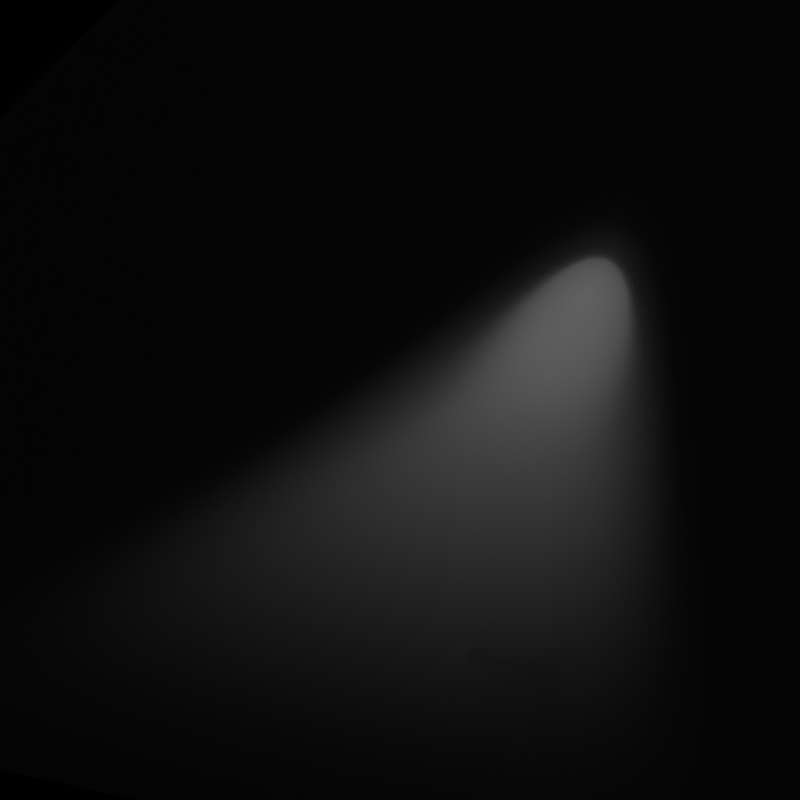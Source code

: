 # Source: nose_hole.blend  (saved by Blender 2.83.21; exported with 4.5.12 LTS)
import bpy
from mathutils import Matrix  # noqa: F401  (used for matrix-valued properties, if any)

bpy.ops.wm.read_factory_settings(use_empty=True)
scene = bpy.context.scene
scene.name = 'Scene'

# ---- collections
col_collection = bpy.data.collections.new('Collection'); scene.collection.children.link(col_collection)
col_ligts__cam = bpy.data.collections.new('Ligts &Cam'); scene.collection.children.link(col_ligts__cam)

# ---- materials (node trees are filled in below, after node groups)
mat_nose = bpy.data.materials.new('nose')

# ---- material node trees
mat_nose.use_nodes = True; mat_nose.node_tree.nodes.clear()
_N = mat_nose.node_tree.nodes; _L = mat_nose.node_tree.links
n0 = _N.new('ShaderNodeOutputMaterial'); n0.name = 'Material Output'; n0.location = (452, 335)
n1 = _N.new('ShaderNodeBsdfPrincipled'); n1.name = 'Principled BSDF'; n1.location = (175, 321)
n1.distribution = 'GGX'
n1.subsurface_method = 'BURLEY'
n1.inputs[0].default_value = (1.0, 1.0, 1.0, 1.0)
n1.inputs[3].default_value = 1.45
n1.inputs[27].default_value = (0.0, 0.0, 0.0, 1.0)
n1.inputs[28].default_value = 1.0
n2 = _N.new('ShaderNodeInvert'); n2.name = 'Invert'; n2.location = (-45, -83)
n3 = _N.new('ShaderNodeTexGradient'); n3.name = 'Gradient Texture'; n3.location = (-249, -82)
n3.gradient_type = 'QUADRATIC'
n4 = _N.new('ShaderNodeUVMap'); n4.name = 'UV Map'; n4.location = (-448, -152)
n4.uv_map = 'UVMap'
_L.new(n4.outputs[0], n3.inputs[0])
_L.new(n3.outputs[1], n2.inputs[1])
_L.new(n1.outputs[0], n0.inputs[0])
_L.new(n2.outputs[0], n1.inputs[4])
n0.is_active_output = True

# ---- world
world_world = bpy.data.worlds.new('World'); scene.world = world_world
world_world.use_nodes = True; world_world.node_tree.nodes.clear()
_N = world_world.node_tree.nodes; _L = world_world.node_tree.links
n0 = _N.new('ShaderNodeOutputWorld'); n0.name = 'World Output'; n0.location = (300, 300)
n1 = _N.new('ShaderNodeBackground'); n1.name = 'Background'; n1.location = (10, 300)
n1.inputs[0].default_value = (0.0, 0.0, 0.0, 1.0)
_L.new(n1.outputs[0], n0.inputs[0])
n0.is_active_output = True
world_world.color = (0.05088, 0.05088, 0.05088)
world_world.use_sun_shadow = False
world_world.sun_shadow_jitter_overblur = 0.0

# ---- cameras
cam_camera_001 = bpy.data.cameras.new('Camera.001')
cam_camera_001.type = 'ORTHO'
cam_camera_001.ortho_scale = 1.0

# ---- lights
light_point = bpy.data.lights.new('Point', 'POINT')
light_point.transmission_factor = 0.0
light_point.energy = 1000.0
light_point.shadow_soft_size = 10.0
light_point.shadow_maximum_resolution = 0.006
light_point.use_absolute_resolution = True

# ---- meshes
me_nose = bpy.data.meshes.new('nose')
me_nose.from_pydata([(-0.2338, -0.1736, 6.255e-05), (0.0734, -0.2415, -5.998e-05), (0.05252, 0.09911, -0.7775), (0.111, 0.2468, -2.082e-06), (0.1116, -0.2497, -7.646e-05), (0.1758, -0.2636, -0.000104), (0.1758, 0.4106, -3.402e-06), (-0.2773, -0.1637, 7.871e-05), (-0.3516, -0.147, 0.0001063), (0.06953, 0.1419, -0.01032), (0.4832, -0.8677, -0.0003724), (0.4835, 1.536, -1.35e-05), (0.2545, -0.8183, -0.000274), (-1.397, -0.4518, 0.0003778), (-1.132, -0.5116, 0.0002793), (-0.02298, -0.7576, -0.000159), (-0.836, -0.5778, 0.0001654)], [], [(0, 1, 2), (3, 4, 5, 6), (7, 3, 6, 8), (4, 3, 9, 1), (3, 7, 0, 9), (6, 5, 10, 11), (5, 4, 12, 10), (8, 6, 11, 13), (7, 8, 13, 14), (4, 1, 15, 12), (0, 7, 14, 16), (1, 0, 16, 15), (1, 9, 2), (0, 2, 9)])
me_nose.polygons.foreach_set('use_smooth', [True] * 14)
_uv = me_nose.uv_layers.new(name='UVMap')
_uv.uv.foreach_set('vector', [0.9946, 0.2908, 0.9944, 0.2629, 0.005, 0.4031, 0.9945, 0.4639, 0.9944, 0.2595, 0.9944, 0.2538, 0.9945, 0.5314, 0.9946, 0.2949, 0.9945, 0.4639, 0.9945, 0.5314, 0.9947, 0.3018, 0.9944, 0.2595, 0.9945, 0.4639, 0.9814, 0.4207, 0.9944, 0.2629, 0.9945, 0.4639, 0.9946, 0.2949, 0.9946, 0.2908, 0.9814, 0.4207, 0.9945, 0.5314, 0.9944, 0.2538, 0.994, 0.005, 0.9945, 0.995, 0.9944, 0.2538, 0.9944, 0.2595, 0.9942, 0.02535, 0.994, 0.005, 0.9947, 0.3018, 0.9945, 0.5314, 0.9945, 0.995, 0.995, 0.1762, 0.9946, 0.2949, 0.9947, 0.3018, 0.995, 0.1762, 0.9949, 0.1516, 0.9944, 0.2595, 0.9944, 0.2629, 0.9943, 0.05032, 0.9942, 0.02535, 0.9946, 0.2908, 0.9946, 0.2949, 0.9949, 0.1516, 0.9947, 0.1244, 0.9944, 0.2629, 0.9946, 0.2908, 0.9947, 0.1244, 0.9943, 0.05032, 0.9944, 0.2629, 0.9814, 0.4207, 0.005, 0.4031, 0.9946, 0.2908, 0.005, 0.4031, 0.9814, 0.4207])
me_nose.materials.append(mat_nose)
me_nose.use_remesh_fix_poles = True
me_nose.use_remesh_preserve_attributes = False
me_nose.use_mirror_vertex_groups = False
me_nose.update()
me_nose.normals_split_custom_set([tuple(v) for v in zip(*[iter([0.4031, -0.004993, 0.9152, -0.6933, 0.3934, 0.6038, -0.1074, 0.8379, -0.5351, 0.01278, 0.03177, 0.9994, 0.03784, -0.08285, 0.9958, 0.000467, -0.0001866, 1.0, 0.0004276, -0.0001134, 1.0, -0.04702, -0.03438, 0.9983, 0.01278, 0.03177, 0.9994, 0.0004276, -0.0001134, 1.0, 0.000308, -0.00014, 1.0, 0.03784, -0.08285, 0.9958, 0.01278, 0.03177, 0.9994, -0.9948, 0.1016, 0.004764, -0.6933, 0.3934, 0.6038, 0.01278, 0.03177, 0.9994, -0.04702, -0.03438, 0.9983, 0.4031, -0.004993, 0.9152, -0.9948, 0.1016, 0.004764, 0.0004276, -0.0001134, 1.0, 0.000467, -0.0001866, 1.0, 0.0004461, -0.0002172, 1.0, 0.0007086, -0.0001846, 1.0, 0.000467, -0.0001866, 1.0, 0.03784, -0.08285, 0.9958, 0.0003701, -0.0002549, 1.0, 0.0004461, -0.0002172, 1.0, 0.000308, -0.00014, 1.0, 0.0004276, -0.0001134, 1.0, 0.0007086, -0.0001846, 1.0, 0.0003005, -0.0001404, 1.0, -0.04702, -0.03438, 0.9983, 0.000308, -0.00014, 1.0, 0.0003005, -0.0001404, 1.0, 0.0003242, -0.0002206, 1.0, 0.03784, -0.08285, 0.9958, -0.6933, 0.3934, 0.6038, 0.0003516, -0.0002568, 1.0, 0.0003701, -0.0002549, 1.0, 0.4031, -0.004993, 0.9152, -0.04702, -0.03438, 0.9983, 0.0003242, -0.0002206, 1.0, 0.0003332, -0.000241, 1.0, -0.6933, 0.3934, 0.6038, 0.4031, -0.004993, 0.9152, 0.0003332, -0.000241, 1.0, 0.0003516, -0.0002568, 1.0, -0.6933, 0.3934, 0.6038, -0.9948, 0.1016, 0.004764, -0.1074, 0.8379, -0.5351, 0.4031, -0.004993, 0.9152, -0.1074, 0.8379, -0.5351, -0.9948, 0.1016, 0.004764])] * 3)])
me_nose_001 = bpy.data.meshes.new('nose.001')
me_nose_001.from_pydata([(-0.2127, -0.1683, -0.07342), (0.02603, -0.221, -0.07351), (0.004218, -0.01183, -0.326), (0.04887, 0.1022, -0.001148), (0.1375, -0.2604, -0.0003845), (0.2297, -0.1764, -0.0001265), (0.09468, 0.2869, -2.776e-06), (-0.357, -0.1511, -0.0001872), (-0.4041, -0.03631, 0.0001264), (0.02743, 0.04449, -0.1056), (0.4451, -0.4588, -0.0002962), (0.17, 0.8044, -8.093e-06), (0.2464, -0.8164, -0.0002712), (-1.04, -0.1304, 0.0002962), (-1.127, -0.5127, 0.0002767), (-0.1122, -0.7378, -0.0001241), (-0.7499, -0.5968, 0.0001303), (-0.1196, -0.09893, -0.1784), (-0.06291, -0.05264, -0.2686), (-0.0212, -0.02442, -0.3156), (-0.1768, -0.2139, -0.08616), (-0.1169, -0.2377, -0.08731), (-0.04674, -0.2426, -0.08621), (0.05793, 0.1271, -0.0004851), (0.06832, 0.1615, -0.0001449), (0.08044, 0.2124, -1.996e-05), (0.08765, 0.06448, -0.001074), (0.1099, -0.01756, -0.0008668), (0.1238, -0.1304, -0.0006095), (0.1594, -0.2572, -0.000227), (0.183, -0.2446, -0.00015), (0.2085, -0.2153, -0.0001262), (0.2219, -0.06204, -0.0001042), (0.2035, 0.08959, -7.293e-05), (0.1653, 0.2204, -3.864e-05), (-0.3761, -0.1388, -1.334e-05), (-0.3927, -0.1173, 7.964e-05), (-0.4032, -0.08004, 0.0001179), (-0.01344, 0.08683, -0.001033), (-0.1013, 0.02913, -0.0007825), (-0.2156, -0.05535, -0.0004741), (-0.01621, 0.2606, 3.377e-05), (-0.1539, 0.1686, 6.964e-05), (-0.2968, 0.05265, 0.0001027), (0.04088, 0.08112, -0.003747), (0.0343, 0.06371, -0.01592), (0.02965, 0.05111, -0.04681), (-0.01631, 0.03374, -0.1012), (-0.07283, -0.00831, -0.09381), (-0.138, -0.07388, -0.08841), (0.1113, 0.3895, -3.813e-06), (0.1298, 0.515, -5.101e-06), (0.1496, 0.6559, -6.555e-06), (0.2619, -0.2336, -0.0001537), (0.3131, -0.3058, -0.0001947), (0.3761, -0.3815, -0.0002435), (0.4623, -0.1056, -0.0002504), (0.4394, 0.294, -0.0001827), (0.3505, 0.6329, -9.975e-05), (0.1577, -0.3962, -0.0002557), (0.1839, -0.5347, -0.000213), (0.2141, -0.6751, -0.0002278), (0.4098, -0.6828, -0.0003156), (0.3631, -0.7916, -0.0003133), (0.3076, -0.8234, -0.0002963), (-0.5091, -0.06315, 0.0001539), (-0.6635, -0.08984, 0.0001949), (-0.8449, -0.1116, 0.0002436), (-0.1134, 0.7355, 8.534e-05), (-0.4514, 0.4909, 0.0001726), (-0.7812, 0.1694, 0.0002456), (-0.5251, -0.2453, 1.667e-05), (-0.7141, -0.3362, 0.0001452), (-0.9171, -0.425, 0.0002235), (-1.18, -0.3312, 0.0003187), (-1.219, -0.4417, 0.000318), (-1.191, -0.4921, 0.0003016), (0.06477, -0.2478, -0.02731), (0.09288, -0.2581, -0.008435), (0.1162, -0.2611, -0.001573), (-0.008556, -0.3586, -0.02667), (-0.04243, -0.485, -0.007734), (-0.07711, -0.6112, -0.00106), (0.1803, -0.802, -0.0002435), (0.1036, -0.7852, -0.0002118), (0.008611, -0.7644, -0.000173), (-0.3434, -0.2845, -0.02654), (-0.474, -0.3896, -0.007562), (-0.6104, -0.4933, -0.0008472), (-0.2754, -0.1726, -0.02717), (-0.312, -0.1686, -0.008273), (-0.3371, -0.1609, -0.001392), (-1.055, -0.5289, 0.0002492), (-0.9728, -0.5472, 0.0002176), (-0.8737, -0.5693, 0.000179), (-0.2625, -0.7046, -6.37e-05), (-0.4299, -0.6676, 3.189e-06), (-0.5978, -0.6305, 7.005e-05), (0.01459, 0.01243, -0.3172), (0.02404, 0.03481, -0.2744), (0.0271, 0.04265, -0.1927), (0.0257, -0.1311, -0.1785), (0.02408, -0.07188, -0.2687), (0.01491, -0.0324, -0.3157), (0.05959, -0.1176, -0.08849), (0.06554, -0.03891, -0.09386), (0.05474, 0.01803, -0.1012), (-0.04349, -0.113, -0.2351), (-0.1069, -0.1389, -0.1743), (-0.06966, -0.1606, -0.1689), (-0.02025, -0.1581, -0.1743), (-0.01023, -0.09711, -0.2578), (-0.01544, -0.05615, -0.303), (-0.05593, -0.087, -0.2578), (0.09992, 0.08639, -0.000467), (0.1245, -0.001494, -0.0003938), (0.1412, -0.1211, -0.0003018), (0.1156, 0.1161, -0.0001574), (0.1432, 0.02044, -0.0001543), (0.1619, -0.1057, -0.0001477), (0.1366, 0.1592, -4.715e-05), (0.1686, 0.05131, -7.236e-05), (0.1882, -0.08202, -9.769e-05), (-0.2259, -0.03994, -0.0001553), (-0.1039, 0.049, -0.0003027), (-0.009377, 0.1106, -0.0004234), (-0.2386, -0.01718, 1.207e-05), (-0.1099, 0.07641, -5.332e-05), (-0.006959, 0.1432, -0.0001085), (-0.2573, 0.01649, 8.003e-05), (-0.1239, 0.116, 4.433e-05), (-0.008361, 0.1912, 1.07e-05), (0.1077, -0.1373, -0.002285), (0.09699, -0.03096, -0.002961), (0.07701, 0.04592, -0.003519), (0.09155, -0.1405, -0.0112), (0.08513, -0.04068, -0.01331), (0.06781, 0.03099, -0.01512), (0.07451, -0.1363, -0.03547), (0.07425, -0.0444, -0.04028), (0.06027, 0.02116, -0.04468), (-0.01728, 0.06677, -0.003481), (-0.09915, 0.01241, -0.002883), (-0.2054, -0.0681, -0.00216), (-0.0197, 0.05034, -0.01508), (-0.09496, -0.0008557, -0.01324), (-0.1918, -0.07782, -0.01109), (-0.01968, 0.03884, -0.04465), (-0.0867, -0.008812, -0.04022), (-0.1705, -0.08209, -0.03538), (0.2029, 0.303, -5.031e-05), (0.25, 0.1332, -9.331e-05), (0.2666, -0.0644, -0.0001297), (0.2479, 0.4031, -6.506e-05), (0.3067, 0.1821, -0.0001196), (0.3233, -0.07747, -0.0001645), (0.298, 0.515, -8.188e-05), (0.3711, 0.2365, -0.0001501), (0.3901, -0.09162, -0.0002058), (0.2422, -0.3345, -0.0001622), (0.2153, -0.3821, -0.0001709), (0.1866, -0.3972, -0.0001974), (0.2896, -0.4491, -0.0002071), (0.2582, -0.5179, -0.0002086), (0.2223, -0.5384, -0.000208), (0.3471, -0.5653, -0.0002594), (0.3087, -0.6544, -0.000258), (0.2635, -0.6806, -0.0002454), (-0.3786, 0.07826, 0.0001277), (-0.2062, 0.234, 8.869e-05), (-0.03243, 0.355, 4.358e-05), (-0.4946, 0.1034, 0.0001617), (-0.2774, 0.3113, 0.0001134), (-0.05556, 0.4702, 5.601e-05), (-0.6324, 0.1345, 0.0002021), (-0.3612, 0.3985, 0.000142), (-0.08332, 0.5993, 7.023e-05), (-0.5539, -0.2334, 9.807e-05), (-0.5719, -0.208, 0.0001431), (-0.5655, -0.1559, 0.00016), (-0.7537, -0.3226, 0.0001814), (-0.7732, -0.2899, 0.0002029), (-0.7515, -0.2189, 0.0002082), (-0.9685, -0.4082, 0.0002461), (-0.9918, -0.3669, 0.0002609), (-0.9598, -0.2763, 0.000262), (0.128, -0.3919, -0.0008937), (0.09409, -0.3847, -0.004796), (0.05112, -0.3727, -0.01434), (0.1434, -0.5266, -0.0004069), (0.09633, -0.5163, -0.001675), (0.03669, -0.5024, -0.004585), (0.1612, -0.6637, -0.000232), (0.09966, -0.6502, -0.0003674), (0.02253, -0.6332, -0.0007027), (-0.4071, -0.2714, -0.01416), (-0.4564, -0.263, -0.004577), (-0.4937, -0.2545, -0.0006457), (-0.5555, -0.3714, -0.004349), (-0.6191, -0.3581, -0.001389), (-0.6699, -0.3467, -8.244e-05), (-0.7125, -0.4707, -0.0004094), (-0.7932, -0.4528, -1.119e-05), (-0.8591, -0.4381, 0.0001751), (-0.09075, -0.3486, -0.03337), (-0.1819, -0.3334, -0.03494), (-0.2682, -0.3093, -0.0333), (-0.1446, -0.4644, -0.009594), (-0.2591, -0.4405, -0.01011), (-0.3726, -0.414, -0.009503), (-0.2026, -0.5838, -0.001247), (-0.343, -0.553, -0.001262), (-0.4837, -0.5217, -0.001135), (0.05319, -0.01154, -0.2391), (0.05211, -0.07901, -0.1764), (0.05935, -0.02384, -0.1745), (0.05082, 0.02058, -0.1852), (0.04507, 0.01676, -0.2631), (0.03421, -0.004584, -0.3049), (0.0456, -0.03813, -0.2597), (-0.03742, 0.0085, -0.2391), (-0.09492, -0.0465, -0.1763), (-0.05284, -0.01636, -0.2596), (-0.01525, 0.006352, -0.3049), (-0.007667, 0.02842, -0.2631), (-0.01005, 0.03404, -0.1851), (-0.05359, 0.001133, -0.1744)], [], [(108, 109, 107, 113), (110, 111, 107, 109), (112, 113, 107, 111), (0, 20, 108, 17), (20, 21, 109, 108), (17, 108, 113, 18), (1, 101, 110, 22), (101, 102, 111, 110), (22, 110, 109, 21), (2, 19, 112, 103), (19, 18, 113, 112), (103, 112, 111, 102), (114, 115, 118, 117), (115, 116, 119, 118), (117, 118, 121, 120), (118, 119, 122, 121), (3, 26, 114, 23), (26, 27, 115, 114), (27, 28, 116, 115), (28, 4, 29, 116), (116, 29, 30, 119), (119, 30, 31, 122), (122, 31, 5, 32), (121, 122, 32, 33), (120, 121, 33, 34), (25, 120, 34, 6), (24, 117, 120, 25), (23, 114, 117, 24), (123, 124, 127, 126), (124, 125, 128, 127), (126, 127, 130, 129), (127, 128, 131, 130), (7, 40, 123, 35), (40, 39, 124, 123), (39, 38, 125, 124), (38, 3, 23, 125), (125, 23, 24, 128), (128, 24, 25, 131), (131, 25, 6, 41), (130, 131, 41, 42), (129, 130, 42, 43), (37, 129, 43, 8), (36, 126, 129, 37), (35, 123, 126, 36), (132, 133, 136, 135), (133, 134, 137, 136), (135, 136, 139, 138), (136, 137, 140, 139), (4, 28, 132, 79), (28, 27, 133, 132), (27, 26, 134, 133), (26, 3, 44, 134), (134, 44, 45, 137), (137, 45, 46, 140), (140, 46, 9, 106), (139, 140, 106, 105), (138, 139, 105, 104), (77, 138, 104, 1), (78, 135, 138, 77), (79, 132, 135, 78), (141, 142, 145, 144), (142, 143, 146, 145), (144, 145, 148, 147), (145, 146, 149, 148), (3, 38, 141, 44), (38, 39, 142, 141), (39, 40, 143, 142), (40, 7, 91, 143), (143, 91, 90, 146), (146, 90, 89, 149), (149, 89, 0, 49), (148, 149, 49, 48), (147, 148, 48, 47), (46, 147, 47, 9), (45, 144, 147, 46), (44, 141, 144, 45), (150, 151, 154, 153), (151, 152, 155, 154), (153, 154, 157, 156), (154, 155, 158, 157), (6, 34, 150, 50), (34, 33, 151, 150), (33, 32, 152, 151), (32, 5, 53, 152), (152, 53, 54, 155), (155, 54, 55, 158), (158, 55, 10, 56), (157, 158, 56, 57), (156, 157, 57, 58), (52, 156, 58, 11), (51, 153, 156, 52), (50, 150, 153, 51), (159, 160, 163, 162), (160, 161, 164, 163), (162, 163, 166, 165), (163, 164, 167, 166), (5, 31, 159, 53), (31, 30, 160, 159), (30, 29, 161, 160), (29, 4, 59, 161), (161, 59, 60, 164), (164, 60, 61, 167), (167, 61, 12, 64), (166, 167, 64, 63), (165, 166, 63, 62), (55, 165, 62, 10), (54, 162, 165, 55), (53, 159, 162, 54), (168, 169, 172, 171), (169, 170, 173, 172), (171, 172, 175, 174), (172, 173, 176, 175), (8, 43, 168, 65), (43, 42, 169, 168), (42, 41, 170, 169), (41, 6, 50, 170), (170, 50, 51, 173), (173, 51, 52, 176), (176, 52, 11, 68), (175, 176, 68, 69), (174, 175, 69, 70), (67, 174, 70, 13), (66, 171, 174, 67), (65, 168, 171, 66), (177, 178, 181, 180), (178, 179, 182, 181), (180, 181, 184, 183), (181, 182, 185, 184), (7, 35, 177, 71), (35, 36, 178, 177), (36, 37, 179, 178), (37, 8, 65, 179), (179, 65, 66, 182), (182, 66, 67, 185), (185, 67, 13, 74), (184, 185, 74, 75), (183, 184, 75, 76), (73, 183, 76, 14), (72, 180, 183, 73), (71, 177, 180, 72), (186, 187, 190, 189), (187, 188, 191, 190), (189, 190, 193, 192), (190, 191, 194, 193), (4, 79, 186, 59), (79, 78, 187, 186), (78, 77, 188, 187), (77, 1, 80, 188), (188, 80, 81, 191), (191, 81, 82, 194), (194, 82, 15, 85), (193, 194, 85, 84), (192, 193, 84, 83), (61, 192, 83, 12), (60, 189, 192, 61), (59, 186, 189, 60), (195, 196, 199, 198), (196, 197, 200, 199), (198, 199, 202, 201), (199, 200, 203, 202), (0, 89, 195, 86), (89, 90, 196, 195), (90, 91, 197, 196), (91, 7, 71, 197), (197, 71, 72, 200), (200, 72, 73, 203), (203, 73, 14, 92), (202, 203, 92, 93), (201, 202, 93, 94), (88, 201, 94, 16), (87, 198, 201, 88), (86, 195, 198, 87), (204, 205, 208, 207), (205, 206, 209, 208), (207, 208, 211, 210), (208, 209, 212, 211), (1, 22, 204, 80), (22, 21, 205, 204), (21, 20, 206, 205), (20, 0, 86, 206), (206, 86, 87, 209), (209, 87, 88, 212), (212, 88, 16, 97), (211, 212, 97, 96), (210, 211, 96, 95), (82, 210, 95, 15), (81, 207, 210, 82), (80, 204, 207, 81), (214, 215, 213, 219), (216, 217, 213, 215), (218, 219, 213, 217), (1, 104, 214, 101), (104, 105, 215, 214), (101, 214, 219, 102), (9, 100, 216, 106), (100, 99, 217, 216), (106, 216, 215, 105), (2, 103, 218, 98), (103, 102, 219, 218), (98, 218, 217, 99), (221, 222, 220, 226), (223, 224, 220, 222), (225, 226, 220, 224), (0, 17, 221, 49), (17, 18, 222, 221), (49, 221, 226, 48), (2, 98, 223, 19), (98, 99, 224, 223), (19, 223, 222, 18), (9, 47, 225, 100), (47, 48, 226, 225), (100, 225, 224, 99)])
me_nose_001.polygons.foreach_set('use_smooth', [True] * 212)
_uv = me_nose_001.uv_layers.new(name='UVMap')
_uv.uv.foreach_set('vector', [0.4653, 0.4213, 0.4816, 0.4081, 0.2807, 0.4371, 0.2119, 0.4529, 0.4652, 0.4097, 0.2119, 0.4467, 0.2807, 0.4371, 0.4816, 0.4081, 0.07467, 0.4717, 0.2119, 0.4529, 0.2807, 0.4371, 0.2119, 0.4467, 0.7713, 0.4035, 0.7326, 0.3757, 0.4653, 0.4213, 0.4527, 0.4456, 0.7326, 0.3757, 0.7291, 0.3612, 0.4816, 0.4081, 0.4653, 0.4213, 0.4527, 0.4456, 0.4653, 0.4213, 0.2119, 0.4529, 0.179, 0.4738, 0.771, 0.3714, 0.4525, 0.4261, 0.4652, 0.4097, 0.7325, 0.3582, 0.4525, 0.4261, 0.1789, 0.4621, 0.2119, 0.4467, 0.4652, 0.4097, 0.7325, 0.3582, 0.4652, 0.4097, 0.4816, 0.4081, 0.7291, 0.3612, 0.005, 0.4986, 0.03638, 0.491, 0.07467, 0.4717, 0.03634, 0.4861, 0.03638, 0.491, 0.179, 0.4738, 0.2119, 0.4529, 0.07467, 0.4717, 0.03634, 0.4861, 0.07467, 0.4717, 0.2119, 0.4467, 0.1789, 0.4621, 0.9926, 0.5583, 0.9928, 0.5049, 0.9936, 0.5182, 0.9936, 0.5764, 0.9928, 0.5049, 0.9931, 0.4321, 0.9936, 0.4415, 0.9936, 0.5182, 0.9936, 0.5764, 0.9936, 0.5182, 0.9938, 0.537, 0.9939, 0.6026, 0.9936, 0.5182, 0.9936, 0.4415, 0.9937, 0.4559, 0.9938, 0.537, 0.9906, 0.5679, 0.9908, 0.545, 0.9926, 0.5583, 0.9926, 0.5831, 0.9908, 0.545, 0.9914, 0.4951, 0.9928, 0.5049, 0.9926, 0.5583, 0.9914, 0.4951, 0.9922, 0.4265, 0.9931, 0.4321, 0.9928, 0.5049, 0.9922, 0.4265, 0.9929, 0.3474, 0.9933, 0.3494, 0.9931, 0.4321, 0.9931, 0.4321, 0.9933, 0.3494, 0.9936, 0.3571, 0.9936, 0.4415, 0.9936, 0.4415, 0.9936, 0.3571, 0.9937, 0.3749, 0.9937, 0.4559, 0.9937, 0.4559, 0.9937, 0.3749, 0.9936, 0.3985, 0.9937, 0.4681, 0.9938, 0.537, 0.9937, 0.4559, 0.9937, 0.4681, 0.9938, 0.5603, 0.9939, 0.6026, 0.9938, 0.537, 0.9938, 0.5603, 0.9939, 0.6399, 0.994, 0.635, 0.9939, 0.6026, 0.9939, 0.6399, 0.994, 0.6803, 0.9936, 0.604, 0.9936, 0.5764, 0.9939, 0.6026, 0.994, 0.635, 0.9926, 0.5831, 0.9926, 0.5583, 0.9936, 0.5764, 0.9936, 0.604, 0.9936, 0.4815, 0.9931, 0.5356, 0.9939, 0.5523, 0.9941, 0.4954, 0.9931, 0.5356, 0.9927, 0.573, 0.9937, 0.5929, 0.9939, 0.5523, 0.9941, 0.4954, 0.9939, 0.5523, 0.9942, 0.5763, 0.9943, 0.5158, 0.9939, 0.5523, 0.9937, 0.5929, 0.9941, 0.6221, 0.9942, 0.5763, 0.9935, 0.4139, 0.9926, 0.4721, 0.9936, 0.4815, 0.994, 0.4214, 0.9926, 0.4721, 0.9917, 0.5235, 0.9931, 0.5356, 0.9936, 0.4815, 0.9917, 0.5235, 0.9909, 0.5586, 0.9927, 0.573, 0.9931, 0.5356, 0.9909, 0.5586, 0.9906, 0.5679, 0.9926, 0.5831, 0.9927, 0.573, 0.9927, 0.573, 0.9926, 0.5831, 0.9936, 0.604, 0.9937, 0.5929, 0.9937, 0.5929, 0.9936, 0.604, 0.994, 0.635, 0.9941, 0.6221, 0.9941, 0.6221, 0.994, 0.635, 0.994, 0.6803, 0.9941, 0.6643, 0.9942, 0.5763, 0.9941, 0.6221, 0.9941, 0.6643, 0.9942, 0.6084, 0.9943, 0.5158, 0.9942, 0.5763, 0.9942, 0.6084, 0.9943, 0.5378, 0.9944, 0.4571, 0.9943, 0.5158, 0.9943, 0.5378, 0.9944, 0.4837, 0.9943, 0.4345, 0.9941, 0.4954, 0.9943, 0.5158, 0.9944, 0.4571, 0.994, 0.4214, 0.9936, 0.4815, 0.9941, 0.4954, 0.9943, 0.4345, 0.9871, 0.4223, 0.985, 0.487, 0.9536, 0.4811, 0.96, 0.4204, 0.985, 0.487, 0.9834, 0.5337, 0.9482, 0.5247, 0.9536, 0.4811, 0.96, 0.4204, 0.9536, 0.4811, 0.8718, 0.4788, 0.8864, 0.4229, 0.9536, 0.4811, 0.9482, 0.5247, 0.8585, 0.5187, 0.8718, 0.4788, 0.9929, 0.3474, 0.9922, 0.4265, 0.9871, 0.4223, 0.9893, 0.347, 0.9922, 0.4265, 0.9914, 0.4951, 0.985, 0.487, 0.9871, 0.4223, 0.9914, 0.4951, 0.9908, 0.545, 0.9834, 0.5337, 0.985, 0.487, 0.9908, 0.545, 0.9906, 0.5679, 0.9827, 0.5551, 0.9834, 0.5337, 0.9834, 0.5337, 0.9827, 0.5551, 0.9457, 0.5445, 0.9482, 0.5247, 0.9482, 0.5247, 0.9457, 0.5445, 0.852, 0.5369, 0.8585, 0.5187, 0.8585, 0.5187, 0.852, 0.5369, 0.6737, 0.5329, 0.6869, 0.5168, 0.8718, 0.4788, 0.8585, 0.5187, 0.6869, 0.5168, 0.7092, 0.4821, 0.8864, 0.4229, 0.8718, 0.4788, 0.7092, 0.4821, 0.7256, 0.4343, 0.9112, 0.3551, 0.8864, 0.4229, 0.7256, 0.4343, 0.771, 0.3714, 0.9684, 0.3488, 0.96, 0.4204, 0.8864, 0.4229, 0.9112, 0.3551, 0.9893, 0.347, 0.9871, 0.4223, 0.96, 0.4204, 0.9684, 0.3488, 0.9835, 0.5464, 0.9853, 0.5133, 0.9539, 0.5053, 0.9483, 0.5364, 0.9853, 0.5133, 0.9875, 0.4644, 0.9604, 0.4585, 0.9539, 0.5053, 0.9483, 0.5364, 0.9539, 0.5053, 0.872, 0.5004, 0.8586, 0.5294, 0.9539, 0.5053, 0.9604, 0.4585, 0.8867, 0.4559, 0.872, 0.5004, 0.9906, 0.5679, 0.9909, 0.5586, 0.9835, 0.5464, 0.9827, 0.5551, 0.9909, 0.5586, 0.9917, 0.5235, 0.9853, 0.5133, 0.9835, 0.5464, 0.9917, 0.5235, 0.9926, 0.4721, 0.9875, 0.4644, 0.9853, 0.5133, 0.9926, 0.4721, 0.9935, 0.4139, 0.9898, 0.408, 0.9875, 0.4644, 0.9875, 0.4644, 0.9898, 0.408, 0.9689, 0.4033, 0.9604, 0.4585, 0.9604, 0.4585, 0.9689, 0.4033, 0.9116, 0.4008, 0.8867, 0.4559, 0.8867, 0.4559, 0.9116, 0.4008, 0.7713, 0.4035, 0.7258, 0.4609, 0.872, 0.5004, 0.8867, 0.4559, 0.7258, 0.4609, 0.7094, 0.5007, 0.8586, 0.5294, 0.872, 0.5004, 0.7094, 0.5007, 0.687, 0.5263, 0.852, 0.5369, 0.8586, 0.5294, 0.687, 0.5263, 0.6737, 0.5329, 0.9457, 0.5445, 0.9483, 0.5364, 0.8586, 0.5294, 0.852, 0.5369, 0.9827, 0.5551, 0.9835, 0.5464, 0.9483, 0.5364, 0.9457, 0.5445, 0.9939, 0.6901, 0.9938, 0.5868, 0.9937, 0.6166, 0.9938, 0.7509, 0.9938, 0.5868, 0.9936, 0.4666, 0.9935, 0.4587, 0.9937, 0.6166, 0.9938, 0.7509, 0.9937, 0.6166, 0.9936, 0.6497, 0.9938, 0.819, 0.9937, 0.6166, 0.9935, 0.4587, 0.9934, 0.4501, 0.9936, 0.6497, 0.994, 0.6803, 0.9939, 0.6399, 0.9939, 0.6901, 0.994, 0.7427, 0.9939, 0.6399, 0.9938, 0.5603, 0.9938, 0.5868, 0.9939, 0.6901, 0.9938, 0.5603, 0.9937, 0.4681, 0.9936, 0.4666, 0.9938, 0.5868, 0.9937, 0.4681, 0.9936, 0.3985, 0.9936, 0.3637, 0.9936, 0.4666, 0.9936, 0.4666, 0.9936, 0.3637, 0.9934, 0.3198, 0.9935, 0.4587, 0.9935, 0.4587, 0.9934, 0.3198, 0.9933, 0.2738, 0.9934, 0.4501, 0.9934, 0.4501, 0.9933, 0.2738, 0.9931, 0.2268, 0.9933, 0.4416, 0.9936, 0.6497, 0.9934, 0.4501, 0.9933, 0.4416, 0.9935, 0.6846, 0.9938, 0.819, 0.9936, 0.6497, 0.9935, 0.6846, 0.9937, 0.8908, 0.994, 0.9047, 0.9938, 0.819, 0.9937, 0.8908, 0.994, 0.995, 0.994, 0.819, 0.9938, 0.7509, 0.9938, 0.819, 0.994, 0.9047, 0.994, 0.7427, 0.9939, 0.6901, 0.9938, 0.7509, 0.994, 0.819, 0.9935, 0.3024, 0.9935, 0.2734, 0.9934, 0.1908, 0.9934, 0.2327, 0.9935, 0.2734, 0.9934, 0.2642, 0.9934, 0.1784, 0.9934, 0.1908, 0.9934, 0.2327, 0.9934, 0.1908, 0.9933, 0.1078, 0.9932, 0.162, 0.9934, 0.1908, 0.9934, 0.1784, 0.9933, 0.09186, 0.9933, 0.1078, 0.9936, 0.3985, 0.9937, 0.3749, 0.9935, 0.3024, 0.9936, 0.3637, 0.9937, 0.3749, 0.9936, 0.3571, 0.9935, 0.2734, 0.9935, 0.3024, 0.9936, 0.3571, 0.9933, 0.3494, 0.9934, 0.2642, 0.9935, 0.2734, 0.9933, 0.3494, 0.9929, 0.3474, 0.9933, 0.2648, 0.9934, 0.2642, 0.9934, 0.2642, 0.9933, 0.2648, 0.9934, 0.1806, 0.9934, 0.1784, 0.9934, 0.1784, 0.9934, 0.1806, 0.9933, 0.09521, 0.9933, 0.09186, 0.9933, 0.09186, 0.9933, 0.09521, 0.9932, 0.009285, 0.9931, 0.005, 0.9933, 0.1078, 0.9933, 0.09186, 0.9931, 0.005, 0.9931, 0.02435, 0.9932, 0.162, 0.9933, 0.1078, 0.9931, 0.02435, 0.9931, 0.09055, 0.9933, 0.2738, 0.9932, 0.162, 0.9931, 0.09055, 0.9931, 0.2268, 0.9934, 0.3198, 0.9934, 0.2327, 0.9932, 0.162, 0.9933, 0.2738, 0.9936, 0.3637, 0.9935, 0.3024, 0.9934, 0.2327, 0.9934, 0.3198, 0.9944, 0.5534, 0.9943, 0.6481, 0.9944, 0.6951, 0.9945, 0.5687, 0.9943, 0.6481, 0.9942, 0.7217, 0.9942, 0.7918, 0.9944, 0.6951, 0.9945, 0.5687, 0.9944, 0.6951, 0.9945, 0.7481, 0.9946, 0.5876, 0.9944, 0.6951, 0.9942, 0.7918, 0.9942, 0.8703, 0.9945, 0.7481, 0.9944, 0.4837, 0.9943, 0.5378, 0.9944, 0.5534, 0.9945, 0.4674, 0.9943, 0.5378, 0.9942, 0.6084, 0.9943, 0.6481, 0.9944, 0.5534, 0.9942, 0.6084, 0.9941, 0.6643, 0.9942, 0.7217, 0.9943, 0.6481, 0.9941, 0.6643, 0.994, 0.6803, 0.994, 0.7427, 0.9942, 0.7217, 0.9942, 0.7217, 0.994, 0.7427, 0.994, 0.819, 0.9942, 0.7918, 0.9942, 0.7918, 0.994, 0.819, 0.994, 0.9047, 0.9942, 0.8703, 0.9942, 0.8703, 0.994, 0.9047, 0.994, 0.995, 0.9943, 0.9531, 0.9945, 0.7481, 0.9942, 0.8703, 0.9943, 0.9531, 0.9946, 0.8044, 0.9946, 0.5876, 0.9945, 0.7481, 0.9946, 0.8044, 0.9948, 0.6088, 0.9948, 0.438, 0.9946, 0.5876, 0.9948, 0.6088, 0.9949, 0.4265, 0.9946, 0.4512, 0.9945, 0.5687, 0.9946, 0.5876, 0.9948, 0.438, 0.9945, 0.4674, 0.9944, 0.5534, 0.9945, 0.5687, 0.9946, 0.4512, 0.9943, 0.3638, 0.9945, 0.3793, 0.9946, 0.3295, 0.9946, 0.3096, 0.9945, 0.3793, 0.9945, 0.411, 0.9947, 0.3727, 0.9946, 0.3295, 0.9946, 0.3096, 0.9946, 0.3295, 0.9948, 0.2827, 0.9948, 0.2575, 0.9946, 0.3295, 0.9947, 0.3727, 0.9948, 0.3378, 0.9948, 0.2827, 0.9935, 0.4139, 0.994, 0.4214, 0.9943, 0.3638, 0.9941, 0.3566, 0.994, 0.4214, 0.9943, 0.4345, 0.9945, 0.3793, 0.9943, 0.3638, 0.9943, 0.4345, 0.9944, 0.4571, 0.9945, 0.411, 0.9945, 0.3793, 0.9944, 0.4571, 0.9944, 0.4837, 0.9945, 0.4674, 0.9945, 0.411, 0.9945, 0.411, 0.9945, 0.4674, 0.9946, 0.4512, 0.9947, 0.3727, 0.9947, 0.3727, 0.9946, 0.4512, 0.9948, 0.438, 0.9948, 0.3378, 0.9948, 0.3378, 0.9948, 0.438, 0.9949, 0.4265, 0.995, 0.3044, 0.9948, 0.2827, 0.9948, 0.3378, 0.995, 0.3044, 0.995, 0.2372, 0.9948, 0.2575, 0.9948, 0.2827, 0.995, 0.2372, 0.9949, 0.2065, 0.9947, 0.2473, 0.9948, 0.2575, 0.9949, 0.2065, 0.9949, 0.194, 0.9945, 0.3013, 0.9946, 0.3096, 0.9948, 0.2575, 0.9947, 0.2473, 0.9941, 0.3566, 0.9943, 0.3638, 0.9946, 0.3096, 0.9945, 0.3013, 0.9913, 0.2674, 0.9795, 0.2718, 0.989, 0.1918, 0.9928, 0.1855, 0.9795, 0.2718, 0.9505, 0.2791, 0.9801, 0.2003, 0.989, 0.1918, 0.9928, 0.1855, 0.989, 0.1918, 0.9929, 0.1103, 0.9933, 0.1022, 0.989, 0.1918, 0.9801, 0.2003, 0.9919, 0.1207, 0.9929, 0.1103, 0.9929, 0.3474, 0.9893, 0.347, 0.9913, 0.2674, 0.9933, 0.2648, 0.9893, 0.347, 0.9684, 0.3488, 0.9795, 0.2718, 0.9913, 0.2674, 0.9684, 0.3488, 0.9112, 0.3551, 0.9505, 0.2791, 0.9795, 0.2718, 0.9112, 0.3551, 0.771, 0.3714, 0.9131, 0.2877, 0.9505, 0.2791, 0.9505, 0.2791, 0.9131, 0.2877, 0.9706, 0.2108, 0.9801, 0.2003, 0.9801, 0.2003, 0.9706, 0.2108, 0.9908, 0.134, 0.9919, 0.1207, 0.9919, 0.1207, 0.9908, 0.134, 0.9937, 0.05711, 0.9935, 0.04092, 0.9929, 0.1103, 0.9919, 0.1207, 0.9935, 0.04092, 0.9934, 0.02824, 0.9933, 0.1022, 0.9929, 0.1103, 0.9934, 0.02824, 0.9933, 0.01804, 0.9933, 0.09521, 0.9933, 0.1022, 0.9933, 0.01804, 0.9932, 0.009285, 0.9934, 0.1806, 0.9928, 0.1855, 0.9933, 0.1022, 0.9933, 0.09521, 0.9933, 0.2648, 0.9913, 0.2674, 0.9928, 0.1855, 0.9934, 0.1806, 0.9511, 0.3407, 0.9801, 0.3458, 0.9898, 0.288, 0.9808, 0.2799, 0.9801, 0.3458, 0.9921, 0.351, 0.9938, 0.2949, 0.9898, 0.288, 0.9808, 0.2799, 0.9898, 0.288, 0.994, 0.2304, 0.9928, 0.2196, 0.9898, 0.288, 0.9938, 0.2949, 0.9946, 0.2394, 0.994, 0.2304, 0.7713, 0.4035, 0.9116, 0.4008, 0.9511, 0.3407, 0.9135, 0.3327, 0.9116, 0.4008, 0.9689, 0.4033, 0.9801, 0.3458, 0.9511, 0.3407, 0.9689, 0.4033, 0.9898, 0.408, 0.9921, 0.351, 0.9801, 0.3458, 0.9898, 0.408, 0.9935, 0.4139, 0.9941, 0.3566, 0.9921, 0.351, 0.9921, 0.351, 0.9941, 0.3566, 0.9945, 0.3013, 0.9938, 0.2949, 0.9938, 0.2949, 0.9945, 0.3013, 0.9947, 0.2473, 0.9946, 0.2394, 0.9946, 0.2394, 0.9947, 0.2473, 0.9949, 0.194, 0.9948, 0.1841, 0.994, 0.2304, 0.9946, 0.2394, 0.9948, 0.1841, 0.9947, 0.173, 0.9928, 0.2196, 0.994, 0.2304, 0.9947, 0.173, 0.9946, 0.1596, 0.9915, 0.2058, 0.9928, 0.2196, 0.9946, 0.1596, 0.9944, 0.1429, 0.9711, 0.2689, 0.9808, 0.2799, 0.9928, 0.2196, 0.9915, 0.2058, 0.9135, 0.3327, 0.9511, 0.3407, 0.9808, 0.2799, 0.9711, 0.2689, 0.8928, 0.2938, 0.888, 0.303, 0.9633, 0.2379, 0.9649, 0.2233, 0.888, 0.303, 0.893, 0.3177, 0.9652, 0.254, 0.9633, 0.2379, 0.9649, 0.2233, 0.9633, 0.2379, 0.9902, 0.1695, 0.9902, 0.1507, 0.9633, 0.2379, 0.9652, 0.254, 0.9906, 0.1885, 0.9902, 0.1695, 0.771, 0.3714, 0.7325, 0.3582, 0.8928, 0.2938, 0.9131, 0.2877, 0.7325, 0.3582, 0.7291, 0.3612, 0.888, 0.303, 0.8928, 0.2938, 0.7291, 0.3612, 0.7326, 0.3757, 0.893, 0.3177, 0.888, 0.303, 0.7326, 0.3757, 0.7713, 0.4035, 0.9135, 0.3327, 0.893, 0.3177, 0.893, 0.3177, 0.9135, 0.3327, 0.9711, 0.2689, 0.9652, 0.254, 0.9652, 0.254, 0.9711, 0.2689, 0.9915, 0.2058, 0.9906, 0.1885, 0.9906, 0.1885, 0.9915, 0.2058, 0.9944, 0.1429, 0.9942, 0.1224, 0.9902, 0.1695, 0.9906, 0.1885, 0.9942, 0.1224, 0.994, 0.09977, 0.9902, 0.1507, 0.9902, 0.1695, 0.994, 0.09977, 0.9938, 0.07728, 0.9908, 0.134, 0.9902, 0.1507, 0.9938, 0.07728, 0.9937, 0.05711, 0.9706, 0.2108, 0.9649, 0.2233, 0.9902, 0.1507, 0.9908, 0.134, 0.9131, 0.2877, 0.8928, 0.2938, 0.9649, 0.2233, 0.9706, 0.2108, 0.4588, 0.4578, 0.4647, 0.4913, 0.2685, 0.4988, 0.2061, 0.4826, 0.4322, 0.5183, 0.1957, 0.516, 0.2685, 0.4988, 0.4647, 0.4913, 0.06884, 0.503, 0.2061, 0.4826, 0.2685, 0.4988, 0.1957, 0.516, 0.771, 0.3714, 0.7256, 0.4343, 0.4588, 0.4578, 0.4525, 0.4261, 0.7256, 0.4343, 0.7092, 0.4821, 0.4647, 0.4913, 0.4588, 0.4578, 0.4525, 0.4261, 0.4588, 0.4578, 0.2061, 0.4826, 0.1789, 0.4621, 0.6737, 0.5329, 0.4093, 0.5317, 0.4322, 0.5183, 0.6869, 0.5168, 0.4093, 0.5317, 0.1615, 0.527, 0.1957, 0.516, 0.4322, 0.5183, 0.6869, 0.5168, 0.4322, 0.5183, 0.4647, 0.4913, 0.7092, 0.4821, 0.005, 0.4986, 0.03634, 0.4861, 0.06884, 0.503, 0.03161, 0.5134, 0.03634, 0.4861, 0.1789, 0.4621, 0.2061, 0.4826, 0.06884, 0.503, 0.03161, 0.5134, 0.06884, 0.503, 0.1957, 0.516, 0.1615, 0.527, 0.459, 0.4775, 0.2063, 0.4959, 0.2687, 0.511, 0.4649, 0.5065, 0.0689, 0.5097, 0.1958, 0.5231, 0.2687, 0.511, 0.2063, 0.4959, 0.4323, 0.5265, 0.4649, 0.5065, 0.2687, 0.511, 0.1958, 0.5231, 0.7713, 0.4035, 0.4527, 0.4456, 0.459, 0.4775, 0.7258, 0.4609, 0.4527, 0.4456, 0.179, 0.4738, 0.2063, 0.4959, 0.459, 0.4775, 0.7258, 0.4609, 0.459, 0.4775, 0.4649, 0.5065, 0.7094, 0.5007, 0.005, 0.4986, 0.03161, 0.5134, 0.0689, 0.5097, 0.03638, 0.491, 0.03161, 0.5134, 0.1615, 0.527, 0.1958, 0.5231, 0.0689, 0.5097, 0.03638, 0.491, 0.0689, 0.5097, 0.2063, 0.4959, 0.179, 0.4738, 0.6737, 0.5329, 0.687, 0.5263, 0.4323, 0.5265, 0.4093, 0.5317, 0.687, 0.5263, 0.7094, 0.5007, 0.4649, 0.5065, 0.4323, 0.5265, 0.4093, 0.5317, 0.4323, 0.5265, 0.1958, 0.5231, 0.1615, 0.527])
me_nose_001.materials.append(mat_nose)
me_nose_001.use_remesh_fix_poles = True
me_nose_001.use_remesh_preserve_attributes = False
me_nose_001.use_mirror_vertex_groups = False
me_nose_001.update()
me_nose_001.normals_split_custom_set([tuple(v) for v in zip(*[iter([0.4918, 0.4946, 0.7166, 0.1597, 0.7138, 0.6819, 0.1669, 0.7585, 0.6299, 0.468, 0.5462, 0.6947, -0.1779, 0.7678, 0.6155, -0.1388, 0.7707, 0.6219, 0.1669, 0.7585, 0.6299, 0.1597, 0.7138, 0.6819, 0.1441, 0.5889, 0.7953, 0.468, 0.5462, 0.6947, 0.1669, 0.7585, 0.6299, -0.1388, 0.7707, 0.6219, 0.6013, -0.1841, 0.7775, 0.3285, 0.3627, 0.8721, 0.4918, 0.4946, 0.7166, 0.8346, -0.103, 0.5411, 0.3285, 0.3627, 0.8721, 0.1237, 0.5413, 0.8317, 0.1597, 0.7138, 0.6819, 0.4918, 0.4946, 0.7166, 0.8346, -0.103, 0.5411, 0.4918, 0.4946, 0.7166, 0.468, 0.5462, 0.6947, 0.7991, -0.004782, 0.6011, -0.5622, 0.4408, 0.6997, -0.6722, 0.5981, 0.4363, -0.1779, 0.7678, 0.6155, -0.09952, 0.5805, 0.8082, -0.6722, 0.5981, 0.4363, -0.6152, 0.598, 0.5138, -0.1388, 0.7707, 0.6219, -0.1779, 0.7678, 0.6155, -0.09952, 0.5805, 0.8082, -0.1779, 0.7678, 0.6155, 0.1597, 0.7138, 0.6819, 0.1237, 0.5413, 0.8317, -0.004053, -0.05141, 0.9987, 0.5374, 0.02249, 0.843, 0.1441, 0.5889, 0.7953, -0.4289, 0.418, 0.8008, 0.5374, 0.02249, 0.843, 0.7991, -0.004782, 0.6011, 0.468, 0.5462, 0.6947, 0.1441, 0.5889, 0.7953, -0.4289, 0.418, 0.8008, 0.1441, 0.5889, 0.7953, -0.1388, 0.7707, 0.6219, -0.6152, 0.598, 0.5138, -0.01522, -0.0088, 0.9998, -0.01873, -0.003294, 0.9998, -0.006437, -0.0014, 1.0, -0.004837, -0.003235, 1.0, -0.01873, -0.003294, 0.9998, -0.01253, -0.0008263, 0.9999, -0.004563, -0.0005339, 1.0, -0.006437, -0.0014, 1.0, -0.004837, -0.003235, 1.0, -0.006437, -0.0014, 1.0, -0.0011, -0.0004536, 1.0, -0.0006477, -0.0008234, 1.0, -0.006437, -0.0014, 1.0, -0.004563, -0.0005339, 1.0, -0.0007753, -0.000263, 1.0, -0.0011, -0.0004536, 1.0, -0.01382, -0.05187, 0.9986, -0.05902, -0.03541, 0.9976, -0.01522, -0.0088, 0.9998, -0.003406, -0.01366, 0.9999, -0.05902, -0.03541, 0.9976, -0.07948, -0.01434, 0.9967, -0.01873, -0.003294, 0.9998, -0.01522, -0.0088, 0.9998, -0.07948, -0.01434, 0.9967, -0.05969, -0.003803, 0.9982, -0.01253, -0.0008263, 0.9999, -0.01873, -0.003294, 0.9998, -0.05969, -0.003803, 0.9982, -0.03162, -0.001152, 0.9995, -0.005536, -0.0003014, 1.0, -0.01253, -0.0008263, 0.9999, -0.01253, -0.0008263, 0.9999, -0.005536, -0.0003014, 1.0, -0.002103, -0.0003435, 1.0, -0.004563, -0.0005339, 1.0, -0.004563, -0.0005339, 1.0, -0.002103, -0.0003435, 1.0, -0.0002445, -0.0002367, 1.0, -0.0007753, -0.000263, 1.0, -0.0007753, -0.000263, 1.0, -0.0002445, -0.0002367, 1.0, 0.0004405, -0.0001676, 1.0, 0.0004182, -0.0001566, 1.0, -0.0011, -0.0004536, 1.0, -0.0007753, -0.000263, 1.0, 0.0004182, -0.0001566, 1.0, 0.0003873, -0.0001552, 1.0, -0.0006477, -0.0008234, 1.0, -0.0011, -0.0004536, 1.0, 0.0003873, -0.0001552, 1.0, 0.0003913, -0.0001555, 1.0, 0.0001441, -0.0009669, 1.0, -0.0006477, -0.0008234, 1.0, 0.0003913, -0.0001555, 1.0, 0.0003747, -0.0001329, 1.0, -0.0008704, -0.004488, 1.0, -0.004837, -0.003235, 1.0, -0.0006477, -0.0008234, 1.0, 0.0001441, -0.0009669, 1.0, -0.003406, -0.01366, 0.9999, -0.01522, -0.0088, 0.9998, -0.004837, -0.003235, 1.0, -0.0008704, -0.004488, 1.0, 0.00779, -0.009261, 0.9999, 0.01155, -0.01491, 0.9998, 0.003907, -0.004839, 1.0, 0.002846, -0.003236, 1.0, 0.01155, -0.01491, 0.9998, 0.008122, -0.01758, 0.9998, 0.002784, -0.005715, 1.0, 0.003907, -0.004839, 1.0, 0.002846, -0.003236, 1.0, 0.003907, -0.004839, 1.0, 0.001052, -0.001059, 1.0, 0.0008663, -0.0007808, 1.0, 0.003907, -0.004839, 1.0, 0.002784, -0.005715, 1.0, 0.0008232, -0.001233, 1.0, 0.001052, -0.001059, 1.0, 0.01912, -0.02662, 0.9995, 0.03675, -0.04677, 0.9982, 0.00779, -0.009261, 0.9999, 0.003649, -0.004543, 1.0, 0.03675, -0.04677, 0.9982, 0.04957, -0.0672, 0.9965, 0.01155, -0.01491, 0.9998, 0.00779, -0.009261, 0.9999, 0.04957, -0.0672, 0.9965, 0.0312, -0.07295, 0.9968, 0.008122, -0.01758, 0.9998, 0.01155, -0.01491, 0.9998, 0.0312, -0.07295, 0.9968, -0.01382, -0.05187, 0.9986, -0.003406, -0.01366, 0.9999, 0.008122, -0.01758, 0.9998, 0.008122, -0.01758, 0.9998, -0.003406, -0.01366, 0.9999, -0.0008704, -0.004488, 1.0, 0.002784, -0.005715, 1.0, 0.002784, -0.005715, 1.0, -0.0008704, -0.004488, 1.0, 0.0001441, -0.0009669, 1.0, 0.0008232, -0.001233, 1.0, 0.0008232, -0.001233, 1.0, 0.0001441, -0.0009669, 1.0, 0.0003747, -0.0001329, 1.0, 0.0003628, -0.000153, 1.0, 0.001052, -0.001059, 1.0, 0.0008232, -0.001233, 1.0, 0.0003628, -0.000153, 1.0, 0.0003592, -0.000146, 1.0, 0.0008663, -0.0007808, 1.0, 0.001052, -0.001059, 1.0, 0.0003592, -0.000146, 1.0, 0.0003414, -0.0001357, 1.0, 0.0006102, -0.0005288, 1.0, 0.0008663, -0.0007808, 1.0, 0.0003414, -0.0001357, 1.0, 0.0003262, -0.0001326, 1.0, 0.001538, -0.001801, 1.0, 0.002846, -0.003236, 1.0, 0.0008663, -0.0007808, 1.0, 0.0006102, -0.0005288, 1.0, 0.003649, -0.004543, 1.0, 0.00779, -0.009261, 0.9999, 0.002846, -0.003236, 1.0, 0.001538, -0.001801, 1.0, -0.2861, -0.01264, 0.9581, -0.3683, -0.0614, 0.9277, -0.7638, -0.09421, 0.6385, -0.6294, 0.005137, 0.7771, -0.3683, -0.0614, 0.9277, -0.2872, -0.1686, 0.9429, -0.6881, -0.3567, 0.6319, -0.7638, -0.09421, 0.6385, -0.6294, 0.005137, 0.7771, -0.7638, -0.09421, 0.6385, -0.9493, -0.08096, 0.3037, -0.8504, 0.0887, 0.5187, -0.7638, -0.09421, 0.6385, -0.6881, -0.3567, 0.6319, -0.859, -0.4446, 0.2539, -0.9493, -0.08096, 0.3037, -0.03162, -0.001152, 0.9995, -0.05969, -0.003803, 0.9982, -0.2861, -0.01264, 0.9581, -0.1631, 0.0006172, 0.9866, -0.05969, -0.003803, 0.9982, -0.07948, -0.01434, 0.9967, -0.3683, -0.0614, 0.9277, -0.2861, -0.01264, 0.9581, -0.07948, -0.01434, 0.9967, -0.05902, -0.03541, 0.9976, -0.2872, -0.1686, 0.9429, -0.3683, -0.0614, 0.9277, -0.05902, -0.03541, 0.9976, -0.01382, -0.05187, 0.9986, -0.06913, -0.2574, 0.9638, -0.2872, -0.1686, 0.9429, -0.2872, -0.1686, 0.9429, -0.06913, -0.2574, 0.9638, -0.1784, -0.6938, 0.6977, -0.6881, -0.3567, 0.6319, -0.6881, -0.3567, 0.6319, -0.1784, -0.6938, 0.6977, -0.2475, -0.9295, 0.2736, -0.859, -0.4446, 0.2539, -0.859, -0.4446, 0.2539, -0.2475, -0.9295, 0.2736, -0.2591, -0.9636, 0.06587, -0.8815, -0.4661, 0.07541, -0.9493, -0.08096, 0.3037, -0.859, -0.4446, 0.2539, -0.8815, -0.4661, 0.07541, -0.9905, -0.05074, 0.1279, -0.8504, 0.0887, 0.5187, -0.9493, -0.08096, 0.3037, -0.9905, -0.05074, 0.1279, -0.9363, 0.1978, 0.2902, -0.5653, 0.1662, 0.8079, -0.8504, 0.0887, 0.5187, -0.9363, 0.1978, 0.2902, -0.5622, 0.4408, 0.6997, -0.3903, 0.03752, 0.9199, -0.6294, 0.005137, 0.7771, -0.8504, 0.0887, 0.5187, -0.5653, 0.1662, 0.8079, -0.1631, 0.0006172, 0.9866, -0.2861, -0.01264, 0.9581, -0.6294, 0.005137, 0.7771, -0.3903, 0.03752, 0.9199, 0.1485, -0.343, 0.9275, 0.2264, -0.3068, 0.9244, 0.4724, -0.6123, 0.634, 0.3476, -0.7246, 0.5951, 0.2264, -0.3068, 0.9244, 0.1768, -0.2251, 0.9582, 0.4098, -0.4894, 0.7698, 0.4724, -0.6123, 0.634, 0.3476, -0.7246, 0.5951, 0.4724, -0.6123, 0.634, 0.6033, -0.7373, 0.304, 0.4227, -0.8748, 0.2367, 0.4724, -0.6123, 0.634, 0.4098, -0.4894, 0.7698, 0.5986, -0.6167, 0.5113, 0.6033, -0.7373, 0.304, -0.01382, -0.05187, 0.9986, 0.0312, -0.07295, 0.9968, 0.1485, -0.343, 0.9275, -0.06913, -0.2574, 0.9638, 0.0312, -0.07295, 0.9968, 0.04957, -0.0672, 0.9965, 0.2264, -0.3068, 0.9244, 0.1485, -0.343, 0.9275, 0.04957, -0.0672, 0.9965, 0.03675, -0.04677, 0.9982, 0.1768, -0.2251, 0.9582, 0.2264, -0.3068, 0.9244, 0.03675, -0.04677, 0.9982, 0.01912, -0.02662, 0.9995, 0.1005, -0.137, 0.9855, 0.1768, -0.2251, 0.9582, 0.1768, -0.2251, 0.9582, 0.1005, -0.137, 0.9855, 0.2638, -0.3177, 0.9108, 0.4098, -0.4894, 0.7698, 0.4098, -0.4894, 0.7698, 0.2638, -0.3177, 0.9108, 0.4428, -0.3983, 0.8033, 0.5986, -0.6167, 0.5113, 0.5986, -0.6167, 0.5113, 0.4428, -0.3983, 0.8033, 0.6013, -0.1841, 0.7775, 0.729, -0.6177, 0.295, 0.6033, -0.7373, 0.304, 0.5986, -0.6167, 0.5113, 0.729, -0.6177, 0.295, 0.6535, -0.7453, 0.1324, 0.4227, -0.8748, 0.2367, 0.6033, -0.7373, 0.304, 0.6535, -0.7453, 0.1324, 0.4314, -0.8991, 0.07452, -0.2475, -0.9295, 0.2736, 0.4227, -0.8748, 0.2367, 0.4314, -0.8991, 0.07452, -0.2591, -0.9636, 0.06587, -0.1784, -0.6938, 0.6977, 0.3476, -0.7246, 0.5951, 0.4227, -0.8748, 0.2367, -0.2475, -0.9295, 0.2736, -0.06913, -0.2574, 0.9638, 0.1485, -0.343, 0.9275, 0.3476, -0.7246, 0.5951, -0.1784, -0.6938, 0.6977, 0.0004994, -8.087e-05, 1.0, 0.0005596, -0.0001194, 1.0, 0.0005699, -0.0001177, 1.0, 0.0005054, -7.735e-05, 1.0, 0.0005596, -0.0001194, 1.0, 0.0005732, -0.0001462, 1.0, 0.0005834, -0.0001468, 1.0, 0.0005699, -0.0001177, 1.0, 0.0005054, -7.735e-05, 1.0, 0.0005699, -0.0001177, 1.0, 0.0005744, -0.000117, 1.0, 0.0005082, -7.577e-05, 1.0, 0.0005699, -0.0001177, 1.0, 0.0005834, -0.0001468, 1.0, 0.000588, -0.0001468, 1.0, 0.0005744, -0.000117, 1.0, 0.0003747, -0.0001329, 1.0, 0.0003913, -0.0001555, 1.0, 0.0004994, -8.087e-05, 1.0, 0.0003962, -5.023e-05, 1.0, 0.0003913, -0.0001555, 1.0, 0.0003873, -0.0001552, 1.0, 0.0005596, -0.0001194, 1.0, 0.0004994, -8.087e-05, 1.0, 0.0003873, -0.0001552, 1.0, 0.0004182, -0.0001566, 1.0, 0.0005732, -0.0001462, 1.0, 0.0005596, -0.0001194, 1.0, 0.0004182, -0.0001566, 1.0, 0.0004405, -0.0001676, 1.0, 0.0005212, -0.0001731, 1.0, 0.0005732, -0.0001462, 1.0, 0.0005732, -0.0001462, 1.0, 0.0005212, -0.0001731, 1.0, 0.0005599, -0.0001686, 1.0, 0.0005834, -0.0001468, 1.0, 0.0005834, -0.0001468, 1.0, 0.0005599, -0.0001686, 1.0, 0.0005732, -0.0001673, 1.0, 0.000588, -0.0001468, 1.0, 0.000588, -0.0001468, 1.0, 0.0005732, -0.0001673, 1.0, 0.0005717, -0.0001715, 1.0, 0.000589, -0.0001482, 1.0, 0.0005744, -0.000117, 1.0, 0.000588, -0.0001468, 1.0, 0.000589, -0.0001482, 1.0, 0.0005698, -0.0001099, 1.0, 0.0005082, -7.577e-05, 1.0, 0.0005744, -0.000117, 1.0, 0.0005698, -0.0001099, 1.0, 0.0004844, -6.444e-05, 1.0, 0.000398, -4.475e-05, 1.0, 0.0005082, -7.577e-05, 1.0, 0.0004844, -6.444e-05, 1.0, 0.0003912, -4.34e-05, 1.0, 0.0003975, -4.646e-05, 1.0, 0.0005054, -7.735e-05, 1.0, 0.0005082, -7.577e-05, 1.0, 0.000398, -4.475e-05, 1.0, 0.0003962, -5.023e-05, 1.0, 0.0004994, -8.087e-05, 1.0, 0.0005054, -7.735e-05, 1.0, 0.0003975, -4.646e-05, 1.0, 0.0002092, -0.0002241, 1.0, -0.0005005, -0.0002748, 1.0, 0.0001963, -0.0002226, 1.0, 0.0004396, -0.0001999, 1.0, -0.0005005, -0.0002748, 1.0, -0.001627, -0.0002042, 1.0, -0.0001181, -0.0001796, 1.0, 0.0001963, -0.0002226, 1.0, 0.0004396, -0.0001999, 1.0, 0.0001963, -0.0002226, 1.0, 0.0004251, -0.0002126, 1.0, 0.0005205, -0.0001901, 1.0, 0.0001963, -0.0002226, 1.0, -0.0001181, -0.0001796, 1.0, 0.0003195, -0.0002143, 1.0, 0.0004251, -0.0002126, 1.0, 0.0004405, -0.0001676, 1.0, -0.0002445, -0.0002367, 1.0, 0.0002092, -0.0002241, 1.0, 0.0005212, -0.0001731, 1.0, -0.0002445, -0.0002367, 1.0, -0.002103, -0.0003435, 1.0, -0.0005005, -0.0002748, 1.0, 0.0002092, -0.0002241, 1.0, -0.002103, -0.0003435, 1.0, -0.005536, -0.0003014, 1.0, -0.001627, -0.0002042, 1.0, -0.0005005, -0.0002748, 1.0, -0.005536, -0.0003014, 1.0, -0.03162, -0.001152, 0.9995, -0.01227, -0.0002814, 0.9999, -0.001627, -0.0002042, 1.0, -0.001627, -0.0002042, 1.0, -0.01227, -0.0002814, 0.9999, -0.00314, 3.548e-05, 1.0, -0.0001181, -0.0001796, 1.0, -0.0001181, -0.0001796, 1.0, -0.00314, 3.548e-05, 1.0, -0.0002184, -0.0001061, 1.0, 0.0003195, -0.0002143, 1.0, 0.0003195, -0.0002143, 1.0, -0.0002184, -0.0001061, 1.0, 0.000285, -0.0002102, 1.0, 0.0003952, -0.0002322, 1.0, 0.0004251, -0.0002126, 1.0, 0.0003195, -0.0002143, 1.0, 0.0003952, -0.0002322, 1.0, 0.0004542, -0.0002207, 1.0, 0.0005205, -0.0001901, 1.0, 0.0004251, -0.0002126, 1.0, 0.0004542, -0.0002207, 1.0, 0.0005252, -0.0001962, 1.0, 0.0005732, -0.0001673, 1.0, 0.0005205, -0.0001901, 1.0, 0.0005252, -0.0001962, 1.0, 0.0005717, -0.0001715, 1.0, 0.0005599, -0.0001686, 1.0, 0.0004396, -0.0001999, 1.0, 0.0005205, -0.0001901, 1.0, 0.0005732, -0.0001673, 1.0, 0.0005212, -0.0001731, 1.0, 0.0002092, -0.0002241, 1.0, 0.0004396, -0.0001999, 1.0, 0.0005599, -0.0001686, 1.0, 0.0002809, -6.716e-05, 1.0, 0.0002888, -5.665e-05, 1.0, 0.0002866, -5.403e-05, 1.0, 0.0002788, -6.544e-05, 1.0, 0.0002888, -5.665e-05, 1.0, 0.0003175, -4.654e-05, 1.0, 0.0003161, -4.318e-05, 1.0, 0.0002866, -5.403e-05, 1.0, 0.0002788, -6.544e-05, 1.0, 0.0002866, -5.403e-05, 1.0, 0.0002857, -5.301e-05, 1.0, 0.0002779, -6.464e-05, 1.0, 0.0002866, -5.403e-05, 1.0, 0.0003161, -4.318e-05, 1.0, 0.0003154, -4.17e-05, 1.0, 0.0002857, -5.301e-05, 1.0, 0.0003262, -0.0001326, 1.0, 0.0003414, -0.0001357, 1.0, 0.0002809, -6.716e-05, 1.0, 0.0002944, -0.0001037, 1.0, 0.0003414, -0.0001357, 1.0, 0.0003592, -0.000146, 1.0, 0.0002888, -5.665e-05, 1.0, 0.0002809, -6.716e-05, 1.0, 0.0003592, -0.000146, 1.0, 0.0003628, -0.000153, 1.0, 0.0003175, -4.654e-05, 1.0, 0.0002888, -5.665e-05, 1.0, 0.0003628, -0.000153, 1.0, 0.0003747, -0.0001329, 1.0, 0.0003962, -5.023e-05, 1.0, 0.0003175, -4.654e-05, 1.0, 0.0003175, -4.654e-05, 1.0, 0.0003962, -5.023e-05, 1.0, 0.0003975, -4.646e-05, 1.0, 0.0003161, -4.318e-05, 1.0, 0.0003161, -4.318e-05, 1.0, 0.0003975, -4.646e-05, 1.0, 0.000398, -4.475e-05, 1.0, 0.0003154, -4.17e-05, 1.0, 0.0003154, -4.17e-05, 1.0, 0.000398, -4.475e-05, 1.0, 0.0003912, -4.34e-05, 1.0, 0.0003188, -4.05e-05, 1.0, 0.0002857, -5.301e-05, 1.0, 0.0003154, -4.17e-05, 1.0, 0.0003188, -4.05e-05, 1.0, 0.0002851, -5.305e-05, 1.0, 0.0002779, -6.464e-05, 1.0, 0.0002857, -5.301e-05, 1.0, 0.0002851, -5.305e-05, 1.0, 0.0002772, -6.625e-05, 1.0, 0.0002781, -7.749e-05, 1.0, 0.0002779, -6.464e-05, 1.0, 0.0002772, -6.625e-05, 1.0, 0.0002775, -7.916e-05, 1.0, 0.0002819, -8.365e-05, 1.0, 0.0002788, -6.544e-05, 1.0, 0.0002779, -6.464e-05, 1.0, 0.0002781, -7.749e-05, 1.0, 0.0002944, -0.0001037, 1.0, 0.0002809, -6.716e-05, 1.0, 0.0002788, -6.544e-05, 1.0, 0.0002819, -8.365e-05, 1.0, 0.001431, -0.00177, 1.0, 0.0007386, -0.0008083, 1.0, 0.0004188, -0.0003249, 1.0, 0.000605, -0.0005774, 1.0, 0.0007386, -0.0008083, 1.0, 0.000412, -0.0003005, 1.0, 0.0003197, -0.0001597, 1.0, 0.0004188, -0.0003249, 1.0, 0.000605, -0.0005774, 1.0, 0.0004188, -0.0003249, 1.0, 0.0003169, -0.0001651, 1.0, 0.0003636, -0.0002423, 1.0, 0.0004188, -0.0003249, 1.0, 0.0003197, -0.0001597, 1.0, 0.0002893, -0.0001077, 1.0, 0.0003169, -0.0001651, 1.0, 0.01912, -0.02662, 0.9995, 0.003649, -0.004543, 1.0, 0.001431, -0.00177, 1.0, 0.007475, -0.01112, 0.9999, 0.003649, -0.004543, 1.0, 0.001538, -0.001801, 1.0, 0.0007386, -0.0008083, 1.0, 0.001431, -0.00177, 1.0, 0.001538, -0.001801, 1.0, 0.0006102, -0.0005288, 1.0, 0.000412, -0.0003005, 1.0, 0.0007386, -0.0008083, 1.0, 0.0006102, -0.0005288, 1.0, 0.0003262, -0.0001326, 1.0, 0.0002944, -0.0001037, 1.0, 0.000412, -0.0003005, 1.0, 0.000412, -0.0003005, 1.0, 0.0002944, -0.0001037, 1.0, 0.0002819, -8.365e-05, 1.0, 0.0003197, -0.0001597, 1.0, 0.0003197, -0.0001597, 1.0, 0.0002819, -8.365e-05, 1.0, 0.0002781, -7.749e-05, 1.0, 0.0002893, -0.0001077, 1.0, 0.0002893, -0.0001077, 1.0, 0.0002781, -7.749e-05, 1.0, 0.0002775, -7.916e-05, 1.0, 0.0002841, -0.0001034, 1.0, 0.0003169, -0.0001651, 1.0, 0.0002893, -0.0001077, 1.0, 0.0002841, -0.0001034, 1.0, 0.0002995, -0.0001433, 1.0, 0.0003636, -0.0002423, 1.0, 0.0003169, -0.0001651, 1.0, 0.0002995, -0.0001433, 1.0, 0.0003173, -0.0001815, 1.0, 0.0006426, -0.0006127, 1.0, 0.0003636, -0.0002423, 1.0, 0.0003173, -0.0001815, 1.0, 0.0003706, -0.0002599, 1.0, 0.002249, -0.003045, 1.0, 0.000605, -0.0005774, 1.0, 0.0003636, -0.0002423, 1.0, 0.0006426, -0.0006127, 1.0, 0.007475, -0.01112, 0.9999, 0.001431, -0.00177, 1.0, 0.000605, -0.0005774, 1.0, 0.002249, -0.003045, 1.0, -0.06872, 0.003969, 0.9976, -0.1697, 0.03643, 0.9848, -0.04836, 0.02097, 0.9986, -0.01979, 0.003333, 0.9998, -0.1697, 0.03643, 0.9848, -0.2388, 0.1323, 0.962, -0.05498, 0.06017, 0.9967, -0.04836, 0.02097, 0.9986, -0.01979, 0.003333, 0.9998, -0.04836, 0.02097, 0.9986, -0.007947, 0.006474, 0.9999, -0.003125, 0.001064, 1.0, -0.04836, 0.02097, 0.9986, -0.05498, 0.06017, 0.9967, -0.007777, 0.01758, 0.9998, -0.007947, 0.006474, 0.9999, -0.03162, -0.001152, 0.9995, -0.1631, 0.0006172, 0.9866, -0.06872, 0.003969, 0.9976, -0.01227, -0.0002814, 0.9999, -0.1631, 0.0006172, 0.9866, -0.3903, 0.03752, 0.9199, -0.1697, 0.03643, 0.9848, -0.06872, 0.003969, 0.9976, -0.3903, 0.03752, 0.9199, -0.5653, 0.1662, 0.8079, -0.2388, 0.1323, 0.962, -0.1697, 0.03643, 0.9848, -0.5653, 0.1662, 0.8079, -0.5622, 0.4408, 0.6997, -0.1693, 0.257, 0.9515, -0.2388, 0.1323, 0.962, -0.2388, 0.1323, 0.962, -0.1693, 0.257, 0.9515, -0.02584, 0.1028, 0.9944, -0.05498, 0.06017, 0.9967, -0.05498, 0.06017, 0.9967, -0.02584, 0.1028, 0.9944, -0.001242, 0.02924, 0.9996, -0.007777, 0.01758, 0.9998, -0.007777, 0.01758, 0.9998, -0.001242, 0.02924, 0.9996, 0.0006108, 0.00693, 1.0, -0.000679, 0.004057, 1.0, -0.007947, 0.006474, 0.9999, -0.007777, 0.01758, 0.9998, -0.000679, 0.004057, 1.0, -0.0008574, 0.001378, 1.0, -0.003125, 0.001064, 1.0, -0.007947, 0.006474, 0.9999, -0.0008574, 0.001378, 1.0, -0.0001518, 8.1e-05, 1.0, -0.0002184, -0.0001061, 1.0, -0.003125, 0.001064, 1.0, -0.0001518, 8.1e-05, 1.0, 0.000285, -0.0002102, 1.0, -0.00314, 3.548e-05, 1.0, -0.01979, 0.003333, 0.9998, -0.003125, 0.001064, 1.0, -0.0002184, -0.0001061, 1.0, -0.01227, -0.0002814, 0.9999, -0.06872, 0.003969, 0.9976, -0.01979, 0.003333, 0.9998, -0.00314, 3.548e-05, 1.0, 0.2045, -0.1553, 0.9665, 0.1201, -0.1414, 0.9826, 0.03773, -0.03822, 0.9986, 0.06041, -0.02623, 0.9978, 0.1201, -0.1414, 0.9826, 0.04233, -0.06004, 0.9973, 0.01257, -0.01665, 0.9998, 0.03773, -0.03822, 0.9986, 0.06041, -0.02623, 0.9978, 0.03773, -0.03822, 0.9986, 0.007475, -0.00549, 1.0, 0.01238, 0.0001461, 0.9999, 0.03773, -0.03822, 0.9986, 0.01257, -0.01665, 0.9998, 0.002466, -0.002661, 1.0, 0.007475, -0.00549, 1.0, 0.6013, -0.1841, 0.7775, 0.4428, -0.3983, 0.8033, 0.2045, -0.1553, 0.9665, 0.2327, -0.019, 0.9724, 0.4428, -0.3983, 0.8033, 0.2638, -0.3177, 0.9108, 0.1201, -0.1414, 0.9826, 0.2045, -0.1553, 0.9665, 0.2638, -0.3177, 0.9108, 0.1005, -0.137, 0.9855, 0.04233, -0.06004, 0.9973, 0.1201, -0.1414, 0.9826, 0.1005, -0.137, 0.9855, 0.01912, -0.02662, 0.9995, 0.007475, -0.01112, 0.9999, 0.04233, -0.06004, 0.9973, 0.04233, -0.06004, 0.9973, 0.007475, -0.01112, 0.9999, 0.002249, -0.003045, 1.0, 0.01257, -0.01665, 0.9998, 0.01257, -0.01665, 0.9998, 0.002249, -0.003045, 1.0, 0.0006426, -0.0006127, 1.0, 0.002466, -0.002661, 1.0, 0.002466, -0.002661, 1.0, 0.0006426, -0.0006127, 1.0, 0.0003706, -0.0002599, 1.0, 0.0006529, -0.0005131, 1.0, 0.007475, -0.00549, 1.0, 0.002466, -0.002661, 1.0, 0.0006529, -0.0005131, 1.0, 0.001524, -0.0007299, 1.0, 0.01238, 0.0001461, 0.9999, 0.007475, -0.00549, 1.0, 0.001524, -0.0007299, 1.0, 0.002541, 0.0008041, 1.0, 0.01291, 0.01601, 0.9998, 0.01238, 0.0001461, 0.9999, 0.002541, 0.0008041, 1.0, 0.00288, 0.004378, 1.0, 0.0603, 0.0342, 0.9976, 0.06041, -0.02623, 0.9978, 0.01238, 0.0001461, 0.9999, 0.01291, 0.01601, 0.9998, 0.2327, -0.019, 0.9724, 0.2045, -0.1553, 0.9665, 0.06041, -0.02623, 0.9978, 0.0603, 0.0342, 0.9976, -0.0187, 0.3117, 0.95, 0.07055, 0.2983, 0.9519, 0.02967, 0.1249, 0.9917, 0.008105, 0.1263, 0.992, 0.07055, 0.2983, 0.9519, 0.1453, 0.1998, 0.969, 0.04529, 0.09574, 0.9944, 0.02967, 0.1249, 0.9917, 0.008105, 0.1263, 0.992, 0.02967, 0.1249, 0.9917, 0.008839, 0.03657, 0.9993, 0.005114, 0.03607, 0.9993, 0.02967, 0.1249, 0.9917, 0.04529, 0.09574, 0.9944, 0.0111, 0.03012, 0.9995, 0.008839, 0.03657, 0.9993, -0.5622, 0.4408, 0.6997, -0.09952, 0.5805, 0.8082, -0.0187, 0.3117, 0.95, -0.1693, 0.257, 0.9515, -0.09952, 0.5805, 0.8082, 0.1237, 0.5413, 0.8317, 0.07055, 0.2983, 0.9519, -0.0187, 0.3117, 0.95, 0.1237, 0.5413, 0.8317, 0.3285, 0.3627, 0.8721, 0.1453, 0.1998, 0.969, 0.07055, 0.2983, 0.9519, 0.3285, 0.3627, 0.8721, 0.6013, -0.1841, 0.7775, 0.2327, -0.019, 0.9724, 0.1453, 0.1998, 0.969, 0.1453, 0.1998, 0.969, 0.2327, -0.019, 0.9724, 0.0603, 0.0342, 0.9976, 0.04529, 0.09574, 0.9944, 0.04529, 0.09574, 0.9944, 0.0603, 0.0342, 0.9976, 0.01291, 0.01601, 0.9998, 0.0111, 0.03012, 0.9995, 0.0111, 0.03012, 0.9995, 0.01291, 0.01601, 0.9998, 0.00288, 0.004378, 1.0, 0.002723, 0.007506, 1.0, 0.008839, 0.03657, 0.9993, 0.0111, 0.03012, 0.9995, 0.002723, 0.007506, 1.0, 0.002421, 0.008855, 1.0, 0.005114, 0.03607, 0.9993, 0.008839, 0.03657, 0.9993, 0.002421, 0.008855, 1.0, 0.001805, 0.008633, 1.0, -0.001242, 0.02924, 0.9996, 0.005114, 0.03607, 0.9993, 0.001805, 0.008633, 1.0, 0.0006108, 0.00693, 1.0, -0.02584, 0.1028, 0.9944, 0.008105, 0.1263, 0.992, 0.005114, 0.03607, 0.9993, -0.001242, 0.02924, 0.9996, -0.1693, 0.257, 0.9515, -0.0187, 0.3117, 0.95, 0.008105, 0.1263, 0.992, -0.02584, 0.1028, 0.9944, -0.9405, 0.2685, 0.2084, -0.9955, -0.03103, 0.08922, -0.9882, -0.02703, 0.151, -0.9162, 0.2484, 0.3144, -0.8743, -0.4823, 0.0545, -0.8812, -0.4073, 0.24, -0.9882, -0.02703, 0.151, -0.9955, -0.03103, 0.08922, -0.8187, -0.07124, 0.5698, -0.9162, 0.2484, 0.3144, -0.9882, -0.02703, 0.151, -0.8812, -0.4073, 0.24, -0.5622, 0.4408, 0.6997, -0.9363, 0.1978, 0.2902, -0.9405, 0.2685, 0.2084, -0.6722, 0.5981, 0.4363, -0.9363, 0.1978, 0.2902, -0.9905, -0.05074, 0.1279, -0.9955, -0.03103, 0.08922, -0.9405, 0.2685, 0.2084, -0.6722, 0.5981, 0.4363, -0.9405, 0.2685, 0.2084, -0.9162, 0.2484, 0.3144, -0.6152, 0.598, 0.5138, -0.2591, -0.9636, 0.06587, -0.2604, -0.9635, 0.06242, -0.8743, -0.4823, 0.0545, -0.8815, -0.4661, 0.07541, -0.2604, -0.9635, 0.06242, -0.2619, -0.9067, 0.3307, -0.8812, -0.4073, 0.24, -0.8743, -0.4823, 0.0545, -0.8815, -0.4661, 0.07541, -0.8743, -0.4823, 0.0545, -0.9955, -0.03103, 0.08922, -0.9905, -0.05074, 0.1279, -0.004053, -0.05141, 0.9987, -0.4289, 0.418, 0.8008, -0.8187, -0.07124, 0.5698, -0.1829, -0.59, 0.7864, -0.4289, 0.418, 0.8008, -0.6152, 0.598, 0.5138, -0.9162, 0.2484, 0.3144, -0.8187, -0.07124, 0.5698, -0.1829, -0.59, 0.7864, -0.8187, -0.07124, 0.5698, -0.8812, -0.4073, 0.24, -0.2619, -0.9067, 0.3307, 0.8015, -0.5534, 0.2268, 0.7965, -0.5102, 0.3246, 0.6836, -0.7149, 0.147, 0.6783, -0.7289, 0.09274, 0.5806, -0.6114, 0.5376, 0.4601, -0.8625, 0.2106, 0.6836, -0.7149, 0.147, 0.7965, -0.5102, 0.3246, 0.4244, -0.9039, 0.05263, 0.6783, -0.7289, 0.09274, 0.6836, -0.7149, 0.147, 0.4601, -0.8625, 0.2106, 0.6013, -0.1841, 0.7775, 0.8346, -0.103, 0.5411, 0.8015, -0.5534, 0.2268, 0.729, -0.6177, 0.295, 0.8346, -0.103, 0.5411, 0.7991, -0.004782, 0.6011, 0.7965, -0.5102, 0.3246, 0.8015, -0.5534, 0.2268, 0.729, -0.6177, 0.295, 0.8015, -0.5534, 0.2268, 0.6783, -0.7289, 0.09274, 0.6535, -0.7453, 0.1324, -0.004053, -0.05141, 0.9987, -0.1829, -0.59, 0.7864, 0.5806, -0.6114, 0.5376, 0.5374, 0.02249, 0.843, -0.1829, -0.59, 0.7864, -0.2619, -0.9067, 0.3307, 0.4601, -0.8625, 0.2106, 0.5806, -0.6114, 0.5376, 0.5374, 0.02249, 0.843, 0.5806, -0.6114, 0.5376, 0.7965, -0.5102, 0.3246, 0.7991, -0.004782, 0.6011, -0.2591, -0.9636, 0.06587, 0.4314, -0.8991, 0.07452, 0.4244, -0.9039, 0.05263, -0.2604, -0.9635, 0.06242, 0.4314, -0.8991, 0.07452, 0.6535, -0.7453, 0.1324, 0.6783, -0.7289, 0.09274, 0.4244, -0.9039, 0.05263, -0.2604, -0.9635, 0.06242, 0.4244, -0.9039, 0.05263, 0.4601, -0.8625, 0.2106, -0.2619, -0.9067, 0.3307])] * 3)])

# ---- objects
ob_nose = bpy.data.objects.new('nose', me_nose)
ob_nose_001 = bpy.data.objects.new('nose.001', me_nose_001)
ob_camera = bpy.data.objects.new('Camera', cam_camera_001)
ob_point = bpy.data.objects.new('Point', light_point)

# ---- transforms, parenting, visibility, modifiers, constraints
ob_nose.location = (0.0, 0.0, 0.0)
ob_nose.rotation_euler = (1.571, -0.0, 0.0)
ob_nose.hide_render = True
ob_nose.lineart.crease_threshold = 0.0
_m = ob_nose.modifiers.new('Subdivision', 'SUBSURF')
_m.uv_smooth = 'PRESERVE_CORNERS'
_m.levels = 2
_m.render_levels = 4
ob_nose_001.location = (0.0, 0.0, 0.0)
ob_nose_001.rotation_euler = (1.571, -0.0, 0.0)
ob_nose_001.lineart.crease_threshold = 0.0
_m = ob_nose_001.modifiers.new('Subdivision', 'SUBSURF')
_m.uv_smooth = 'PRESERVE_CORNERS'
ob_camera.location = (-0.2289, -5.0, -0.1402)
ob_camera.rotation_euler = (1.571, -0.0, 0.0)
ob_camera.lineart.crease_threshold = 0.0
ob_point.location = (0.0, -12.0, 0.0)
ob_point.lineart.crease_threshold = 0.0

# ---- collection membership
col_collection.objects.link(ob_nose)
col_collection.objects.link(ob_nose_001)
col_ligts__cam.objects.link(ob_camera)
col_ligts__cam.objects.link(ob_point)

# ---- scene / render settings (as saved in the file)
scene.camera = ob_camera
scene.frame_start = 1; scene.frame_end = 250; scene.frame_set(1)
scene.render.engine = 'CYCLES'
scene.render.resolution_x = 256
scene.render.resolution_y = 256
scene.render.film_transparent = True
scene.cycles.shading_system = True
scene.cycles.samples = 128
scene.cycles.sampling_pattern = 'TABULATED_SOBOL'
scene.cycles.use_adaptive_sampling = False
scene.cycles.use_light_tree = False
scene.cycles.film_transparent_glass = True
scene.view_settings.view_transform = 'Standard'
bpy.context.view_layer.update()

